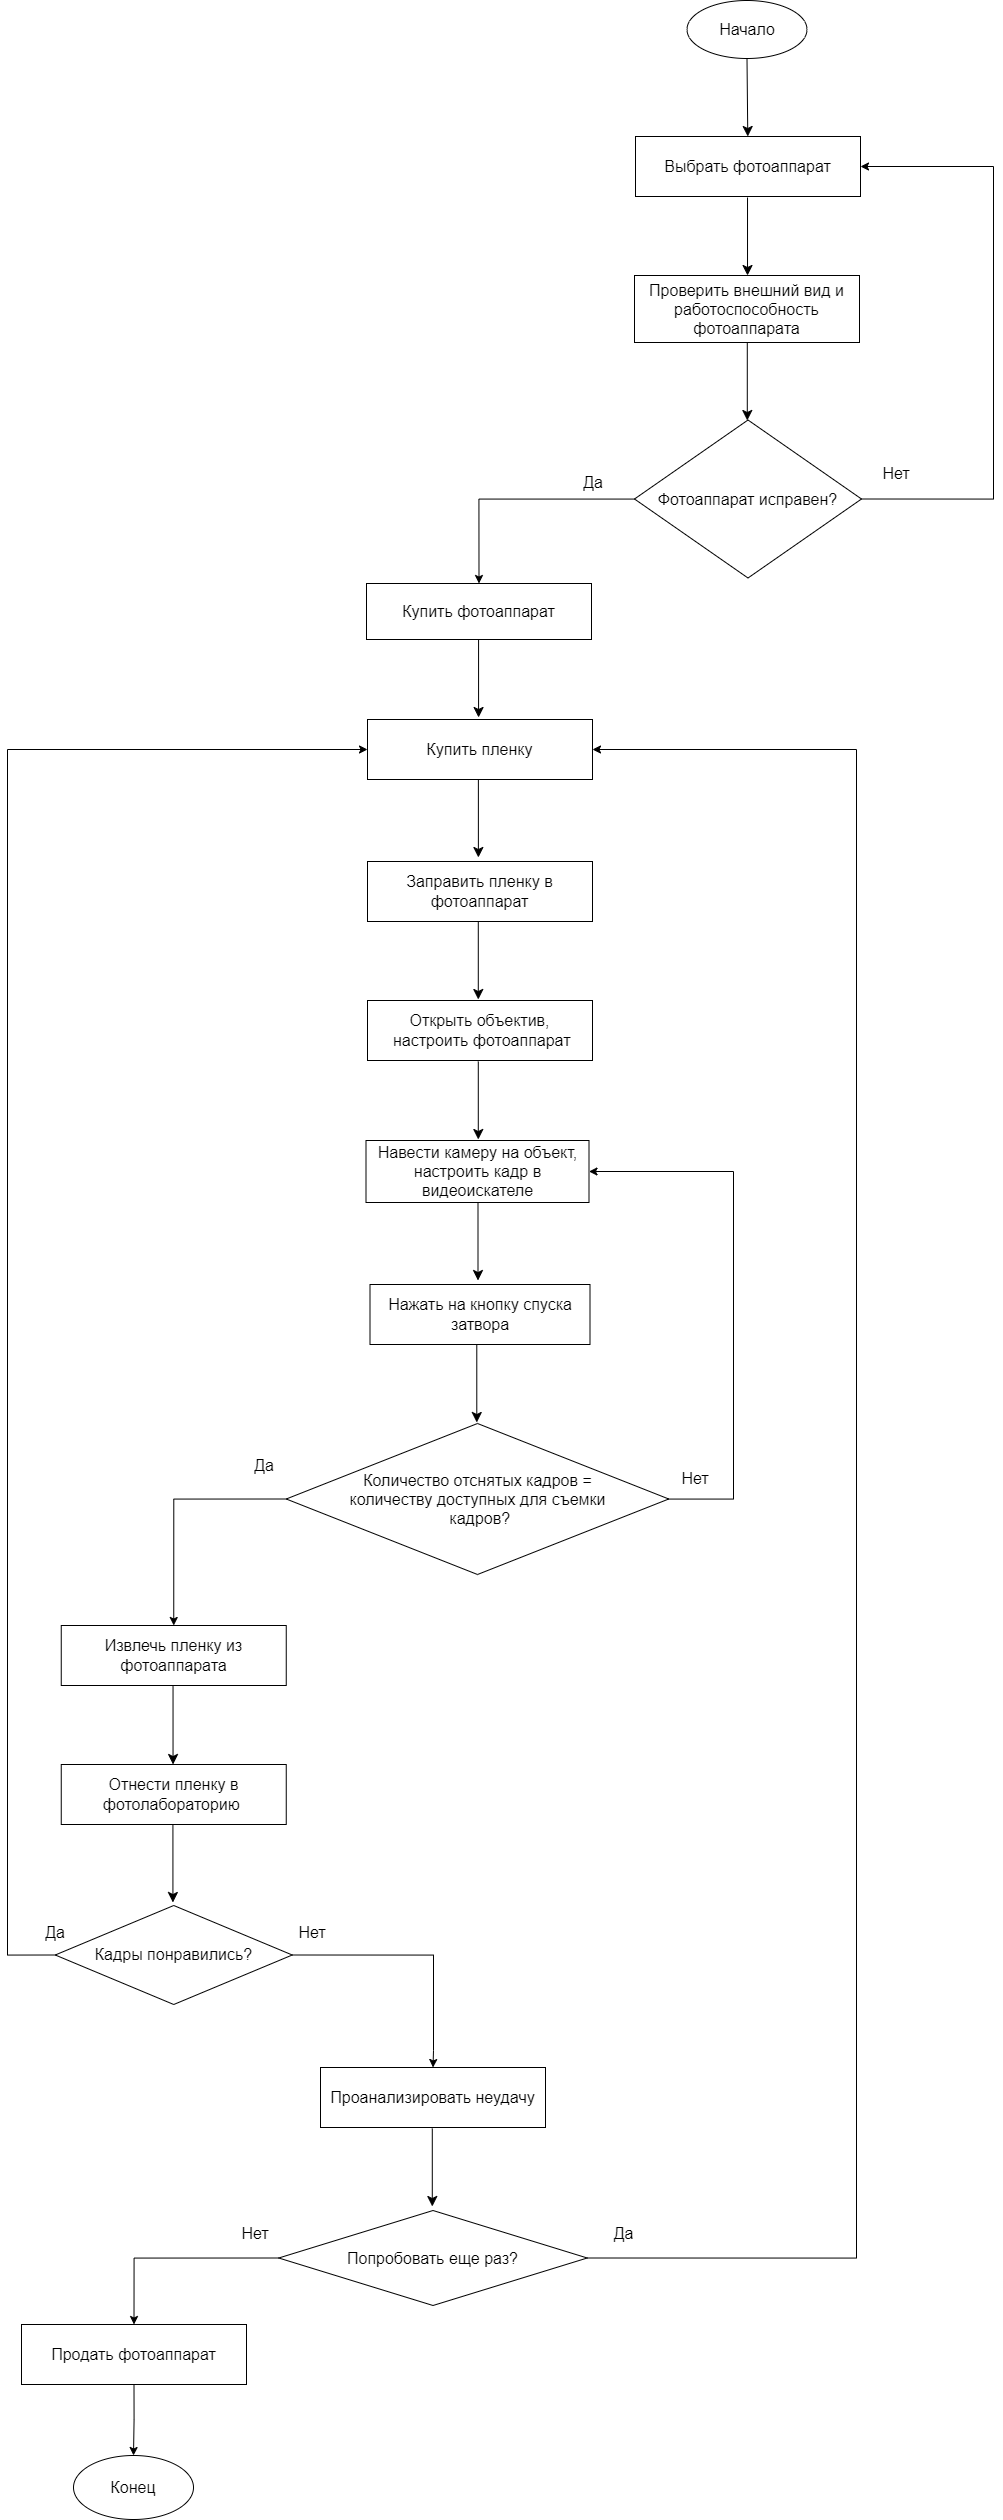

The diagram above was exported from draw.io. Its source (the exported page's mxGraphModel, read from the mxfile embedded in the PNG):
<mxGraphModel dx="1934" dy="1014" grid="0" gridSize="10" guides="1" tooltips="1" connect="1" arrows="1" fold="1" page="0" pageScale="1" pageWidth="827" pageHeight="1169" background="none" math="0" shadow="0">
  <root>
    <mxCell id="0" />
    <mxCell id="1" parent="0" />
    <mxCell id="ME_pw5dd8BmPybhYalez-20" value="" style="edgeStyle=none;curved=1;rounded=0;orthogonalLoop=1;jettySize=auto;html=1;fontSize=12;startSize=8;endSize=8;" parent="1" source="ME_pw5dd8BmPybhYalez-1" target="ME_pw5dd8BmPybhYalez-7" edge="1">
      <mxGeometry relative="1" as="geometry" />
    </mxCell>
    <mxCell id="ME_pw5dd8BmPybhYalez-1" value="Начало" style="ellipse;whiteSpace=wrap;html=1;fontSize=16;" parent="1" vertex="1">
      <mxGeometry x="42.5" y="-34" width="120" height="58" as="geometry" />
    </mxCell>
    <mxCell id="ME_pw5dd8BmPybhYalez-4" value="Конец" style="ellipse;whiteSpace=wrap;html=1;fontSize=16;" parent="1" vertex="1">
      <mxGeometry x="-571" y="2421" width="120" height="64" as="geometry" />
    </mxCell>
    <mxCell id="ME_pw5dd8BmPybhYalez-7" value="Выбрать фотоаппарат" style="rounded=0;whiteSpace=wrap;html=1;fontSize=16;" parent="1" vertex="1">
      <mxGeometry x="-9" y="102" width="225" height="60" as="geometry" />
    </mxCell>
    <mxCell id="ME_pw5dd8BmPybhYalez-8" value="Проверить внешний вид и работоспособность фотоаппарата" style="rounded=0;whiteSpace=wrap;html=1;fontSize=16;" parent="1" vertex="1">
      <mxGeometry x="-10" y="241" width="225" height="67" as="geometry" />
    </mxCell>
    <mxCell id="ME_pw5dd8BmPybhYalez-9" value="Купить фотоаппарат" style="rounded=0;whiteSpace=wrap;html=1;fontSize=16;" parent="1" vertex="1">
      <mxGeometry x="-278" y="549" width="225" height="56" as="geometry" />
    </mxCell>
    <mxCell id="dekd9SMtk5--ep3ayKaX-23" style="edgeStyle=orthogonalEdgeStyle;rounded=0;orthogonalLoop=1;jettySize=auto;html=1;exitX=1;exitY=0.5;exitDx=0;exitDy=0;entryX=1;entryY=0.5;entryDx=0;entryDy=0;" edge="1" parent="1" source="ME_pw5dd8BmPybhYalez-10" target="ME_pw5dd8BmPybhYalez-7">
      <mxGeometry relative="1" as="geometry">
        <Array as="points">
          <mxPoint x="349" y="465" />
          <mxPoint x="349" y="132" />
        </Array>
      </mxGeometry>
    </mxCell>
    <mxCell id="dekd9SMtk5--ep3ayKaX-24" style="edgeStyle=orthogonalEdgeStyle;rounded=0;orthogonalLoop=1;jettySize=auto;html=1;entryX=0.5;entryY=0;entryDx=0;entryDy=0;" edge="1" parent="1" source="ME_pw5dd8BmPybhYalez-10" target="ME_pw5dd8BmPybhYalez-9">
      <mxGeometry relative="1" as="geometry" />
    </mxCell>
    <mxCell id="ME_pw5dd8BmPybhYalez-10" value="Фотоаппарат исправен?" style="rhombus;whiteSpace=wrap;html=1;fontSize=16;" parent="1" vertex="1">
      <mxGeometry x="-10" y="385.5" width="227" height="158" as="geometry" />
    </mxCell>
    <mxCell id="ME_pw5dd8BmPybhYalez-13" value="Нет" style="text;strokeColor=none;fillColor=none;html=1;align=center;verticalAlign=middle;whiteSpace=wrap;rounded=0;fontSize=16;" parent="1" vertex="1">
      <mxGeometry x="222" y="416" width="60" height="46" as="geometry" />
    </mxCell>
    <mxCell id="ME_pw5dd8BmPybhYalez-17" value="Да" style="text;html=1;strokeColor=none;fillColor=none;align=center;verticalAlign=middle;whiteSpace=wrap;rounded=0;fontSize=16;" parent="1" vertex="1">
      <mxGeometry x="-81.5" y="439" width="60" height="17" as="geometry" />
    </mxCell>
    <mxCell id="ME_pw5dd8BmPybhYalez-18" value="Купить пленку" style="rounded=0;whiteSpace=wrap;html=1;fontSize=16;" parent="1" vertex="1">
      <mxGeometry x="-277" y="685" width="225" height="60" as="geometry" />
    </mxCell>
    <mxCell id="ME_pw5dd8BmPybhYalez-23" value="Заправить пленку в фотоаппарат" style="rounded=0;whiteSpace=wrap;html=1;fontSize=16;" parent="1" vertex="1">
      <mxGeometry x="-277" y="827" width="225" height="60" as="geometry" />
    </mxCell>
    <mxCell id="ME_pw5dd8BmPybhYalez-25" value="Открыть объектив, &amp;nbsp;настроить фотоаппарат" style="rounded=0;whiteSpace=wrap;html=1;fontSize=16;" parent="1" vertex="1">
      <mxGeometry x="-277" y="966" width="225" height="60" as="geometry" />
    </mxCell>
    <mxCell id="ME_pw5dd8BmPybhYalez-26" value="Навести камеру на объект, настроить кадр в видеоискателе" style="rounded=0;whiteSpace=wrap;html=1;fontSize=16;" parent="1" vertex="1">
      <mxGeometry x="-278.5" y="1106" width="223" height="62" as="geometry" />
    </mxCell>
    <mxCell id="ME_pw5dd8BmPybhYalez-27" value="Нажать на кнопку спуска затвора" style="rounded=0;whiteSpace=wrap;html=1;fontSize=16;" parent="1" vertex="1">
      <mxGeometry x="-274.5" y="1250" width="220" height="60" as="geometry" />
    </mxCell>
    <mxCell id="dekd9SMtk5--ep3ayKaX-25" style="edgeStyle=orthogonalEdgeStyle;rounded=0;orthogonalLoop=1;jettySize=auto;html=1;entryX=1;entryY=0.5;entryDx=0;entryDy=0;" edge="1" parent="1" source="ME_pw5dd8BmPybhYalez-28" target="ME_pw5dd8BmPybhYalez-26">
      <mxGeometry relative="1" as="geometry">
        <Array as="points">
          <mxPoint x="89" y="1465" />
          <mxPoint x="89" y="1137" />
        </Array>
      </mxGeometry>
    </mxCell>
    <mxCell id="dekd9SMtk5--ep3ayKaX-26" style="edgeStyle=orthogonalEdgeStyle;rounded=0;orthogonalLoop=1;jettySize=auto;html=1;exitX=0;exitY=0.5;exitDx=0;exitDy=0;entryX=0.5;entryY=0;entryDx=0;entryDy=0;" edge="1" parent="1" source="ME_pw5dd8BmPybhYalez-28" target="ME_pw5dd8BmPybhYalez-32">
      <mxGeometry relative="1" as="geometry" />
    </mxCell>
    <mxCell id="ME_pw5dd8BmPybhYalez-28" value="Количество отснятых кадров = &lt;br&gt;количеству доступных для съемки&lt;br&gt;&amp;nbsp;кадров?" style="rhombus;whiteSpace=wrap;html=1;fontSize=16;" parent="1" vertex="1">
      <mxGeometry x="-358.25" y="1389" width="382.5" height="151" as="geometry" />
    </mxCell>
    <mxCell id="ME_pw5dd8BmPybhYalez-30" value="Нет" style="text;html=1;strokeColor=none;fillColor=none;align=center;verticalAlign=middle;whiteSpace=wrap;rounded=0;fontSize=16;" parent="1" vertex="1">
      <mxGeometry x="21" y="1420" width="60" height="48" as="geometry" />
    </mxCell>
    <mxCell id="ME_pw5dd8BmPybhYalez-31" value="Да" style="text;html=1;strokeColor=none;fillColor=none;align=center;verticalAlign=middle;whiteSpace=wrap;rounded=0;fontSize=16;" parent="1" vertex="1">
      <mxGeometry x="-412" y="1409" width="64" height="44" as="geometry" />
    </mxCell>
    <mxCell id="ME_pw5dd8BmPybhYalez-32" value="Извлечь пленку из фотоаппарата" style="rounded=0;whiteSpace=wrap;html=1;fontSize=16;" parent="1" vertex="1">
      <mxGeometry x="-583.25" y="1591" width="225" height="60" as="geometry" />
    </mxCell>
    <mxCell id="ME_pw5dd8BmPybhYalez-33" value="Отнести пленку в фотолабораторию&amp;nbsp;" style="rounded=0;whiteSpace=wrap;html=1;fontSize=16;" parent="1" vertex="1">
      <mxGeometry x="-583.25" y="1730" width="225" height="60" as="geometry" />
    </mxCell>
    <mxCell id="dekd9SMtk5--ep3ayKaX-30" style="edgeStyle=orthogonalEdgeStyle;rounded=0;orthogonalLoop=1;jettySize=auto;html=1;exitX=0;exitY=0.5;exitDx=0;exitDy=0;entryX=0;entryY=0.5;entryDx=0;entryDy=0;" edge="1" parent="1" source="ME_pw5dd8BmPybhYalez-36" target="ME_pw5dd8BmPybhYalez-18">
      <mxGeometry relative="1" as="geometry">
        <Array as="points">
          <mxPoint x="-637" y="1921" />
          <mxPoint x="-637" y="715" />
        </Array>
      </mxGeometry>
    </mxCell>
    <mxCell id="ME_pw5dd8BmPybhYalez-36" value="Кадры понравились?" style="rhombus;whiteSpace=wrap;html=1;fontSize=16;" parent="1" vertex="1">
      <mxGeometry x="-589.25" y="1871" width="237" height="99" as="geometry" />
    </mxCell>
    <mxCell id="dekd9SMtk5--ep3ayKaX-31" style="edgeStyle=orthogonalEdgeStyle;rounded=0;orthogonalLoop=1;jettySize=auto;html=1;entryX=0.5;entryY=0;entryDx=0;entryDy=0;exitX=1;exitY=0.5;exitDx=0;exitDy=0;" edge="1" parent="1" source="ME_pw5dd8BmPybhYalez-36" target="ME_pw5dd8BmPybhYalez-41">
      <mxGeometry relative="1" as="geometry">
        <Array as="points">
          <mxPoint x="-211" y="1921" />
          <mxPoint x="-211" y="2016" />
        </Array>
      </mxGeometry>
    </mxCell>
    <mxCell id="ME_pw5dd8BmPybhYalez-38" value="Нет" style="text;html=1;strokeColor=none;fillColor=none;align=center;verticalAlign=middle;whiteSpace=wrap;rounded=0;fontSize=16;" parent="1" vertex="1">
      <mxGeometry x="-362" y="1860.5" width="60" height="75" as="geometry" />
    </mxCell>
    <mxCell id="ME_pw5dd8BmPybhYalez-39" value="Да" style="text;html=1;strokeColor=none;fillColor=none;align=center;verticalAlign=middle;whiteSpace=wrap;rounded=0;fontSize=16;" parent="1" vertex="1">
      <mxGeometry x="-634" y="1891" width="90" height="14" as="geometry" />
    </mxCell>
    <mxCell id="ME_pw5dd8BmPybhYalez-41" value="Проанализировать неудачу" style="rounded=0;whiteSpace=wrap;html=1;fontSize=16;" parent="1" vertex="1">
      <mxGeometry x="-324" y="2033" width="225" height="60" as="geometry" />
    </mxCell>
    <mxCell id="dekd9SMtk5--ep3ayKaX-38" style="edgeStyle=orthogonalEdgeStyle;rounded=0;orthogonalLoop=1;jettySize=auto;html=1;exitX=1;exitY=0.5;exitDx=0;exitDy=0;entryX=1;entryY=0.5;entryDx=0;entryDy=0;" edge="1" parent="1" source="ME_pw5dd8BmPybhYalez-43" target="ME_pw5dd8BmPybhYalez-18">
      <mxGeometry relative="1" as="geometry">
        <Array as="points">
          <mxPoint x="212" y="2224" />
          <mxPoint x="212" y="715" />
        </Array>
      </mxGeometry>
    </mxCell>
    <mxCell id="ME_pw5dd8BmPybhYalez-43" value="Попробовать еще раз?" style="rhombus;whiteSpace=wrap;html=1;fontSize=16;" parent="1" vertex="1">
      <mxGeometry x="-365.75" y="2176" width="308.5" height="95" as="geometry" />
    </mxCell>
    <mxCell id="ME_pw5dd8BmPybhYalez-50" value="Да" style="text;html=1;strokeColor=none;fillColor=none;align=center;verticalAlign=middle;whiteSpace=wrap;rounded=0;fontSize=16;" parent="1" vertex="1">
      <mxGeometry x="-109" y="2157" width="177" height="83" as="geometry" />
    </mxCell>
    <mxCell id="dekd9SMtk5--ep3ayKaX-36" style="edgeStyle=orthogonalEdgeStyle;rounded=0;orthogonalLoop=1;jettySize=auto;html=1;exitX=0;exitY=0.5;exitDx=0;exitDy=0;entryX=0.5;entryY=0;entryDx=0;entryDy=0;" edge="1" parent="1" source="ME_pw5dd8BmPybhYalez-43" target="dekd9SMtk5--ep3ayKaX-35">
      <mxGeometry relative="1" as="geometry" />
    </mxCell>
    <mxCell id="ME_pw5dd8BmPybhYalez-49" value="Нет" style="text;html=1;strokeColor=none;fillColor=none;align=center;verticalAlign=middle;whiteSpace=wrap;rounded=0;fontSize=16;" parent="1" vertex="1">
      <mxGeometry x="-433" y="2184" width="88" height="29" as="geometry" />
    </mxCell>
    <mxCell id="dekd9SMtk5--ep3ayKaX-2" value="" style="edgeStyle=none;curved=1;rounded=0;orthogonalLoop=1;jettySize=auto;html=1;fontSize=12;startSize=8;endSize=8;" edge="1" parent="1">
      <mxGeometry relative="1" as="geometry">
        <mxPoint x="103.02" y="163" as="sourcePoint" />
        <mxPoint x="103.02" y="241" as="targetPoint" />
      </mxGeometry>
    </mxCell>
    <mxCell id="dekd9SMtk5--ep3ayKaX-8" value="" style="edgeStyle=none;curved=1;rounded=0;orthogonalLoop=1;jettySize=auto;html=1;fontSize=12;startSize=8;endSize=8;" edge="1" parent="1">
      <mxGeometry relative="1" as="geometry">
        <mxPoint x="102.78999999999999" y="308" as="sourcePoint" />
        <mxPoint x="102.78999999999999" y="386" as="targetPoint" />
      </mxGeometry>
    </mxCell>
    <mxCell id="dekd9SMtk5--ep3ayKaX-14" value="" style="edgeStyle=none;curved=1;rounded=0;orthogonalLoop=1;jettySize=auto;html=1;fontSize=12;startSize=8;endSize=8;" edge="1" parent="1">
      <mxGeometry relative="1" as="geometry">
        <mxPoint x="-165.93" y="605" as="sourcePoint" />
        <mxPoint x="-165.93" y="683" as="targetPoint" />
      </mxGeometry>
    </mxCell>
    <mxCell id="dekd9SMtk5--ep3ayKaX-15" value="" style="edgeStyle=none;curved=1;rounded=0;orthogonalLoop=1;jettySize=auto;html=1;fontSize=12;startSize=8;endSize=8;" edge="1" parent="1">
      <mxGeometry relative="1" as="geometry">
        <mxPoint x="-166.12" y="745" as="sourcePoint" />
        <mxPoint x="-166.12" y="823" as="targetPoint" />
      </mxGeometry>
    </mxCell>
    <mxCell id="dekd9SMtk5--ep3ayKaX-16" value="" style="edgeStyle=none;curved=1;rounded=0;orthogonalLoop=1;jettySize=auto;html=1;fontSize=12;startSize=8;endSize=8;" edge="1" parent="1">
      <mxGeometry relative="1" as="geometry">
        <mxPoint x="-166.21" y="887" as="sourcePoint" />
        <mxPoint x="-166.21" y="965" as="targetPoint" />
      </mxGeometry>
    </mxCell>
    <mxCell id="dekd9SMtk5--ep3ayKaX-17" value="" style="edgeStyle=none;curved=1;rounded=0;orthogonalLoop=1;jettySize=auto;html=1;fontSize=12;startSize=8;endSize=8;" edge="1" parent="1">
      <mxGeometry relative="1" as="geometry">
        <mxPoint x="-166.21" y="1027" as="sourcePoint" />
        <mxPoint x="-166.21" y="1105" as="targetPoint" />
      </mxGeometry>
    </mxCell>
    <mxCell id="dekd9SMtk5--ep3ayKaX-18" value="" style="edgeStyle=none;curved=1;rounded=0;orthogonalLoop=1;jettySize=auto;html=1;fontSize=12;startSize=8;endSize=8;" edge="1" parent="1">
      <mxGeometry relative="1" as="geometry">
        <mxPoint x="-166.5" y="1168" as="sourcePoint" />
        <mxPoint x="-166.5" y="1246" as="targetPoint" />
      </mxGeometry>
    </mxCell>
    <mxCell id="dekd9SMtk5--ep3ayKaX-19" value="" style="edgeStyle=none;curved=1;rounded=0;orthogonalLoop=1;jettySize=auto;html=1;fontSize=12;startSize=8;endSize=8;" edge="1" parent="1">
      <mxGeometry relative="1" as="geometry">
        <mxPoint x="-167.71" y="1310" as="sourcePoint" />
        <mxPoint x="-167.71" y="1388" as="targetPoint" />
      </mxGeometry>
    </mxCell>
    <mxCell id="dekd9SMtk5--ep3ayKaX-27" value="" style="edgeStyle=none;curved=1;rounded=0;orthogonalLoop=1;jettySize=auto;html=1;fontSize=12;startSize=8;endSize=8;" edge="1" parent="1">
      <mxGeometry relative="1" as="geometry">
        <mxPoint x="-471.46000000000004" y="1652" as="sourcePoint" />
        <mxPoint x="-471.46000000000004" y="1730" as="targetPoint" />
      </mxGeometry>
    </mxCell>
    <mxCell id="dekd9SMtk5--ep3ayKaX-28" value="" style="edgeStyle=none;curved=1;rounded=0;orthogonalLoop=1;jettySize=auto;html=1;fontSize=12;startSize=8;endSize=8;" edge="1" parent="1">
      <mxGeometry relative="1" as="geometry">
        <mxPoint x="-471.58000000000004" y="1790" as="sourcePoint" />
        <mxPoint x="-471.58000000000004" y="1868" as="targetPoint" />
      </mxGeometry>
    </mxCell>
    <mxCell id="dekd9SMtk5--ep3ayKaX-32" value="" style="edgeStyle=none;curved=1;rounded=0;orthogonalLoop=1;jettySize=auto;html=1;fontSize=12;startSize=8;endSize=8;" edge="1" parent="1">
      <mxGeometry relative="1" as="geometry">
        <mxPoint x="-212.21000000000004" y="2094" as="sourcePoint" />
        <mxPoint x="-212.21000000000004" y="2172" as="targetPoint" />
      </mxGeometry>
    </mxCell>
    <mxCell id="dekd9SMtk5--ep3ayKaX-37" style="edgeStyle=orthogonalEdgeStyle;rounded=0;orthogonalLoop=1;jettySize=auto;html=1;exitX=0.5;exitY=1;exitDx=0;exitDy=0;entryX=0.5;entryY=0;entryDx=0;entryDy=0;" edge="1" parent="1" source="dekd9SMtk5--ep3ayKaX-35" target="ME_pw5dd8BmPybhYalez-4">
      <mxGeometry relative="1" as="geometry" />
    </mxCell>
    <mxCell id="dekd9SMtk5--ep3ayKaX-35" value="Продать фотоаппарат" style="rounded=0;whiteSpace=wrap;html=1;fontSize=16;" vertex="1" parent="1">
      <mxGeometry x="-623" y="2290" width="225" height="60" as="geometry" />
    </mxCell>
  </root>
</mxGraphModel>